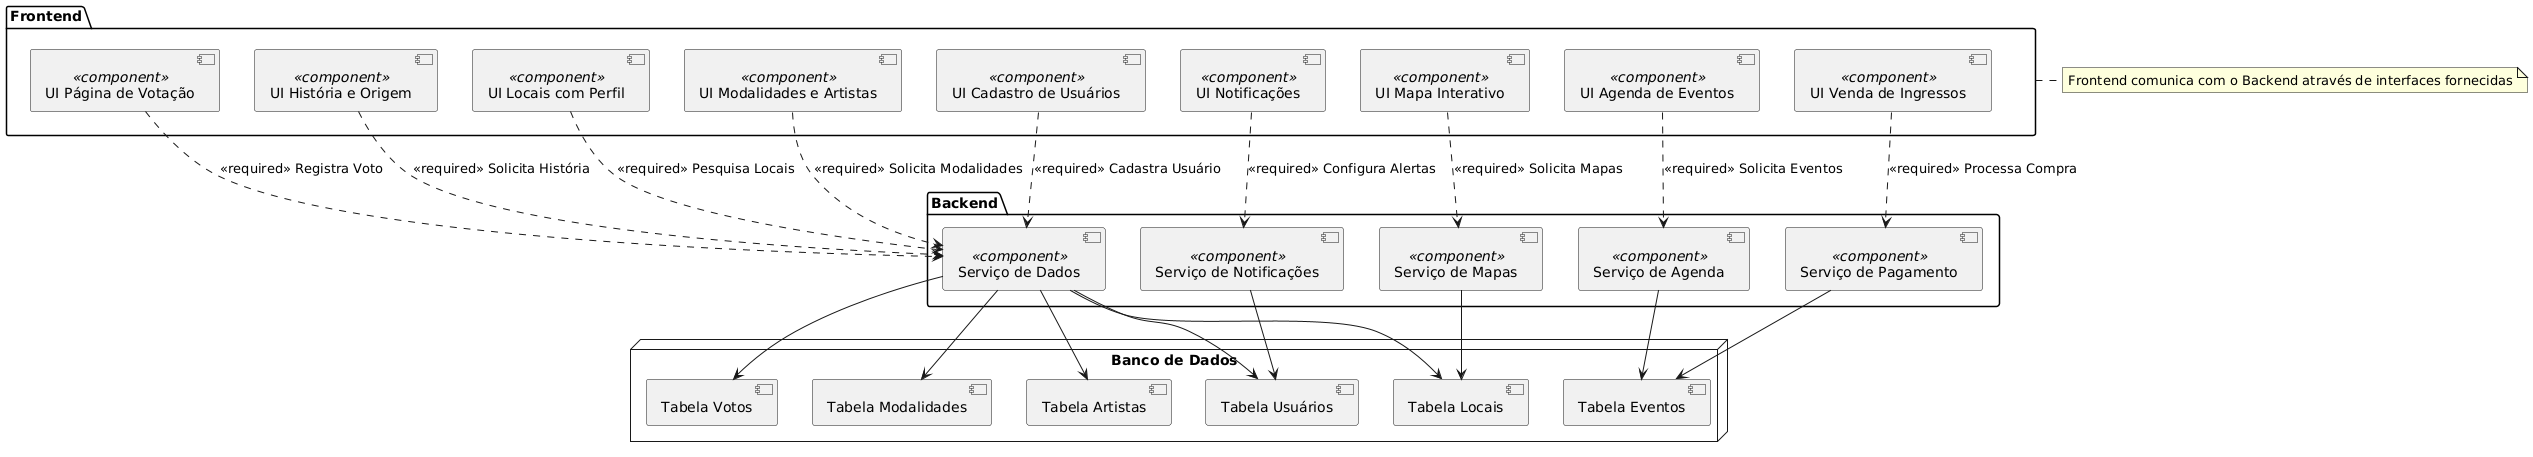

The diagram above was rendered by PlantUML. Its source (embedded in the PNG):
@startuml
package "Frontend" as Frontend {
    [UI Modalidades e Artistas] <<component>>
    [UI História e Origem] <<component>>
    [UI Locais com Perfil] <<component>>
    [UI Mapa Interativo] <<component>>
    [UI Agenda de Eventos] <<component>>
    [UI Venda de Ingressos] <<component>>
    [UI Notificações] <<component>>
    [UI Cadastro de Usuários] <<component>>
    [UI Página de Votação] <<component>>
}

package "Backend" as Backend {
    [Serviço de Dados] <<component>>
    [Serviço de Mapas] <<component>>
    [Serviço de Agenda] <<component>>
    [Serviço de Pagamento] <<component>>
    [Serviço de Notificações] <<component>>
}

node "Banco de Dados" as DB {
    [Tabela Modalidades]
    [Tabela Artistas]
    [Tabela Locais]
    [Tabela Usuários]
    [Tabela Eventos]
    [Tabela Votos]
}

[UI Modalidades e Artistas] ..> [Serviço de Dados] : <<required>> Solicita Modalidades
[UI História e Origem] ..> [Serviço de Dados] : <<required>> Solicita História
[UI Locais com Perfil] ..> [Serviço de Dados] : <<required>> Pesquisa Locais
[UI Mapa Interativo] ..> [Serviço de Mapas] : <<required>> Solicita Mapas
[UI Agenda de Eventos] ..> [Serviço de Agenda] : <<required>> Solicita Eventos
[UI Venda de Ingressos] ..> [Serviço de Pagamento] : <<required>> Processa Compra
[UI Notificações] ..> [Serviço de Notificações] : <<required>> Configura Alertas
[UI Cadastro de Usuários] ..> [Serviço de Dados] : <<required>> Cadastra Usuário
[UI Página de Votação] ..> [Serviço de Dados] : <<required>> Registra Voto

[Serviço de Dados] --> [Tabela Modalidades]
[Serviço de Dados] --> [Tabela Artistas]
[Serviço de Dados] --> [Tabela Locais]
[Serviço de Dados] --> [Tabela Usuários]
[Serviço de Agenda] --> [Tabela Eventos]
[Serviço de Dados] --> [Tabela Votos]

[Serviço de Mapas] --> [Tabela Locais]
[Serviço de Notificações] --> [Tabela Usuários]
[Serviço de Pagamento] --> [Tabela Eventos]

note right of Frontend
  Frontend comunica com o Backend através de interfaces fornecidas
end note
@enduml